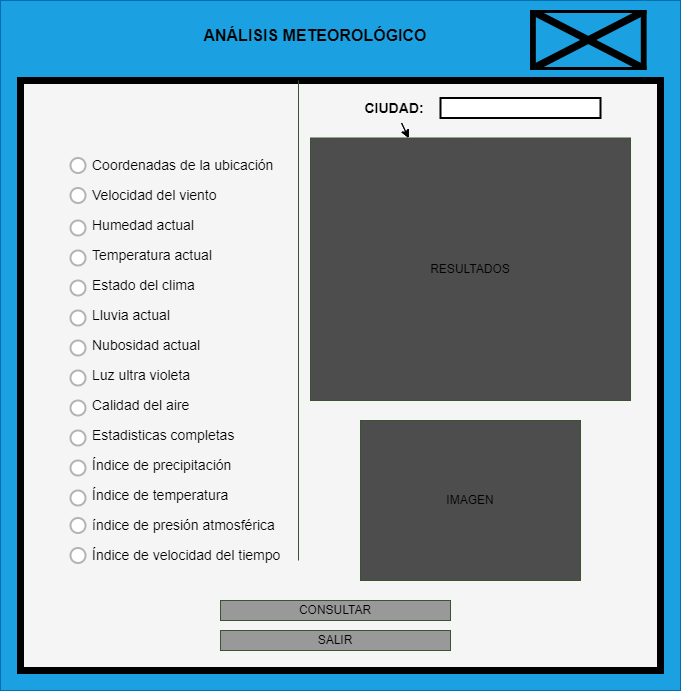

The diagram above was exported from draw.io. Its source (the exported page's mxGraphModel, read from the mxfile embedded in the PNG):
<mxGraphModel dx="1000" dy="723" grid="1" gridSize="10" guides="1" tooltips="1" connect="1" arrows="1" fold="1" page="1" pageScale="1" pageWidth="827" pageHeight="1169" math="0" shadow="0">
  <root>
    <mxCell id="0" />
    <mxCell id="1" parent="0" />
    <mxCell id="3" value="" style="rounded=0;whiteSpace=wrap;html=1;fillColor=#1ba1e2;fontColor=#ffffff;strokeColor=#006EAF;" parent="1" vertex="1">
      <mxGeometry x="20" y="40" width="680" height="690" as="geometry" />
    </mxCell>
    <mxCell id="4" value="" style="rounded=0;whiteSpace=wrap;html=1;fillColor=#f5f5f5;fontColor=#333333;strokeColor=#000000;strokeWidth=7;" parent="1" vertex="1">
      <mxGeometry x="40" y="120" width="640" height="590" as="geometry" />
    </mxCell>
    <mxCell id="5" value="&lt;font style=&quot;font-size: 16px&quot;&gt;ANÁLISIS METEOROLÓGICO&lt;/font&gt;" style="text;html=1;strokeColor=none;fillColor=none;align=center;verticalAlign=middle;whiteSpace=wrap;rounded=0;fontColor=#000000;fontStyle=1" parent="1" vertex="1">
      <mxGeometry x="210" y="60" width="250" height="30" as="geometry" />
    </mxCell>
    <mxCell id="7" value="" style="endArrow=none;html=1;fontColor=#000000;labelBackgroundColor=#000000;fillColor=#6d8764;strokeColor=#3A5431;" parent="1" edge="1">
      <mxGeometry width="50" height="50" relative="1" as="geometry">
        <mxPoint x="318" y="600" as="sourcePoint" />
        <mxPoint x="318" y="120" as="targetPoint" />
      </mxGeometry>
    </mxCell>
    <mxCell id="10" value="" style="rounded=0;whiteSpace=wrap;html=1;fillColor=#FFFFFF;fontColor=#000000;strokeColor=#000000;fontStyle=0;strokeWidth=2;" parent="1" vertex="1">
      <mxGeometry x="460" y="137.5" width="160" height="20" as="geometry" />
    </mxCell>
    <mxCell id="29" value="CONSULTAR" style="rounded=0;whiteSpace=wrap;html=1;fillColor=#999999;fontColor=#000000;strokeColor=#3A5431;fontStyle=0" parent="1" vertex="1">
      <mxGeometry x="240" y="640" width="230" height="20" as="geometry" />
    </mxCell>
    <mxCell id="30" value="SALIR" style="rounded=0;whiteSpace=wrap;html=1;fillColor=#999999;fontColor=#000000;strokeColor=#3A5431;fontStyle=0" parent="1" vertex="1">
      <mxGeometry x="240" y="670" width="230" height="20" as="geometry" />
    </mxCell>
    <mxCell id="90" value="RESULTADOS" style="rounded=0;whiteSpace=wrap;html=1;fillColor=#4D4D4D;fontColor=#000000;strokeColor=#3A5431;fontStyle=0" parent="1" vertex="1">
      <mxGeometry x="330" y="177.5" width="320" height="262.5" as="geometry" />
    </mxCell>
    <mxCell id="93" value="IMAGEN" style="rounded=0;whiteSpace=wrap;html=1;fillColor=#4D4D4D;fontColor=#000000;strokeColor=#3A5431;fontStyle=0" parent="1" vertex="1">
      <mxGeometry x="380" y="460" width="220" height="160" as="geometry" />
    </mxCell>
    <mxCell id="95" value="" style="edgeStyle=none;html=1;fontColor=#000000;" edge="1" parent="1" source="94" target="90">
      <mxGeometry relative="1" as="geometry" />
    </mxCell>
    <mxCell id="127" value="" style="edgeStyle=none;html=1;fontSize=16;fontColor=#000000;" edge="1" parent="1" source="94" target="90">
      <mxGeometry relative="1" as="geometry" />
    </mxCell>
    <mxCell id="94" value="&lt;b&gt;&lt;font style=&quot;font-size: 14px&quot;&gt;CIUDAD:&lt;/font&gt;&lt;/b&gt;" style="text;html=1;strokeColor=none;fillColor=none;align=center;verticalAlign=middle;whiteSpace=wrap;rounded=0;fontColor=#000000;" vertex="1" parent="1">
      <mxGeometry x="384" y="132.5" width="60" height="30" as="geometry" />
    </mxCell>
    <mxCell id="97" value="Coordenadas de la ubicación" style="text;html=1;strokeColor=none;fillColor=none;align=left;verticalAlign=middle;whiteSpace=wrap;rounded=0;fontSize=14;fontColor=#000000;" vertex="1" parent="1">
      <mxGeometry x="110" y="190" width="200" height="30" as="geometry" />
    </mxCell>
    <mxCell id="98" value="Velocidad del viento" style="text;html=1;strokeColor=none;fillColor=none;align=left;verticalAlign=middle;whiteSpace=wrap;rounded=0;fontSize=14;fontColor=#000000;" vertex="1" parent="1">
      <mxGeometry x="110" y="220" width="200" height="30" as="geometry" />
    </mxCell>
    <mxCell id="99" value="Humedad actual" style="text;html=1;strokeColor=none;fillColor=none;align=left;verticalAlign=middle;whiteSpace=wrap;rounded=0;fontSize=14;fontColor=#000000;" vertex="1" parent="1">
      <mxGeometry x="110" y="250" width="200" height="30" as="geometry" />
    </mxCell>
    <mxCell id="100" value="Temperatura actual" style="text;html=1;strokeColor=none;fillColor=none;align=left;verticalAlign=middle;whiteSpace=wrap;rounded=0;fontSize=14;fontColor=#000000;" vertex="1" parent="1">
      <mxGeometry x="110" y="280" width="200" height="30" as="geometry" />
    </mxCell>
    <mxCell id="101" value="Estado del clima" style="text;html=1;strokeColor=none;fillColor=none;align=left;verticalAlign=middle;whiteSpace=wrap;rounded=0;fontSize=14;fontColor=#000000;" vertex="1" parent="1">
      <mxGeometry x="110" y="310" width="200" height="30" as="geometry" />
    </mxCell>
    <mxCell id="102" value="Lluvia actual" style="text;html=1;strokeColor=none;fillColor=none;align=left;verticalAlign=middle;whiteSpace=wrap;rounded=0;fontSize=14;fontColor=#000000;" vertex="1" parent="1">
      <mxGeometry x="110" y="340" width="200" height="30" as="geometry" />
    </mxCell>
    <mxCell id="103" value="Nubosidad actual" style="text;html=1;strokeColor=none;fillColor=none;align=left;verticalAlign=middle;whiteSpace=wrap;rounded=0;fontSize=14;fontColor=#000000;" vertex="1" parent="1">
      <mxGeometry x="110" y="370" width="200" height="30" as="geometry" />
    </mxCell>
    <mxCell id="104" value="Luz ultra violeta" style="text;html=1;strokeColor=none;fillColor=none;align=left;verticalAlign=middle;whiteSpace=wrap;rounded=0;fontSize=14;fontColor=#000000;" vertex="1" parent="1">
      <mxGeometry x="110" y="400" width="200" height="30" as="geometry" />
    </mxCell>
    <mxCell id="105" value="Calidad del aire" style="text;html=1;strokeColor=none;fillColor=none;align=left;verticalAlign=middle;whiteSpace=wrap;rounded=0;fontSize=14;fontColor=#000000;" vertex="1" parent="1">
      <mxGeometry x="110" y="430" width="200" height="30" as="geometry" />
    </mxCell>
    <mxCell id="106" value="Estadisticas completas" style="text;html=1;strokeColor=none;fillColor=none;align=left;verticalAlign=middle;whiteSpace=wrap;rounded=0;fontSize=14;fontColor=#000000;" vertex="1" parent="1">
      <mxGeometry x="110" y="460" width="200" height="30" as="geometry" />
    </mxCell>
    <mxCell id="107" value="Índice de precipitación" style="text;html=1;strokeColor=none;fillColor=none;align=left;verticalAlign=middle;whiteSpace=wrap;rounded=0;fontSize=14;fontColor=#000000;" vertex="1" parent="1">
      <mxGeometry x="110" y="490" width="200" height="30" as="geometry" />
    </mxCell>
    <mxCell id="108" value="Índice de temperatura" style="text;html=1;strokeColor=none;fillColor=none;align=left;verticalAlign=middle;whiteSpace=wrap;rounded=0;fontSize=14;fontColor=#000000;" vertex="1" parent="1">
      <mxGeometry x="110" y="520" width="200" height="30" as="geometry" />
    </mxCell>
    <mxCell id="109" value="índice de presión atmosférica" style="text;html=1;strokeColor=none;fillColor=none;align=left;verticalAlign=middle;whiteSpace=wrap;rounded=0;fontSize=14;fontColor=#000000;" vertex="1" parent="1">
      <mxGeometry x="110" y="550" width="200" height="30" as="geometry" />
    </mxCell>
    <mxCell id="110" value="Índice de velocidad del tiempo" style="text;html=1;strokeColor=none;fillColor=none;align=left;verticalAlign=middle;whiteSpace=wrap;rounded=0;fontSize=14;fontColor=#000000;" vertex="1" parent="1">
      <mxGeometry x="110" y="580" width="200" height="30" as="geometry" />
    </mxCell>
    <mxCell id="111" value="" style="ellipse;whiteSpace=wrap;html=1;aspect=fixed;fontSize=14;fontColor=#000000;strokeColor=#B3B3B3;fillColor=#FFFFFF;strokeWidth=2;" vertex="1" parent="1">
      <mxGeometry x="90" y="197.5" width="15" height="15" as="geometry" />
    </mxCell>
    <mxCell id="112" value="" style="ellipse;whiteSpace=wrap;html=1;aspect=fixed;fontSize=14;fontColor=#000000;strokeColor=#B3B3B3;fillColor=#FFFFFF;strokeWidth=2;" vertex="1" parent="1">
      <mxGeometry x="90" y="227.5" width="15" height="15" as="geometry" />
    </mxCell>
    <mxCell id="113" value="" style="ellipse;whiteSpace=wrap;html=1;aspect=fixed;fontSize=14;fontColor=#000000;strokeColor=#B3B3B3;fillColor=#FFFFFF;strokeWidth=2;" vertex="1" parent="1">
      <mxGeometry x="90" y="260" width="15" height="15" as="geometry" />
    </mxCell>
    <mxCell id="114" value="" style="ellipse;whiteSpace=wrap;html=1;aspect=fixed;fontSize=14;fontColor=#000000;strokeColor=#B3B3B3;fillColor=#FFFFFF;strokeWidth=2;" vertex="1" parent="1">
      <mxGeometry x="90" y="290" width="15" height="15" as="geometry" />
    </mxCell>
    <mxCell id="115" value="" style="ellipse;whiteSpace=wrap;html=1;aspect=fixed;fontSize=14;fontColor=#000000;strokeColor=#B3B3B3;fillColor=#FFFFFF;strokeWidth=2;" vertex="1" parent="1">
      <mxGeometry x="90" y="320" width="15" height="15" as="geometry" />
    </mxCell>
    <mxCell id="116" value="" style="ellipse;whiteSpace=wrap;html=1;aspect=fixed;fontSize=14;fontColor=#000000;strokeColor=#B3B3B3;fillColor=#FFFFFF;strokeWidth=2;" vertex="1" parent="1">
      <mxGeometry x="90" y="350" width="15" height="15" as="geometry" />
    </mxCell>
    <mxCell id="117" value="" style="ellipse;whiteSpace=wrap;html=1;aspect=fixed;fontSize=14;fontColor=#000000;strokeColor=#B3B3B3;fillColor=#FFFFFF;strokeWidth=2;" vertex="1" parent="1">
      <mxGeometry x="90" y="380" width="15" height="15" as="geometry" />
    </mxCell>
    <mxCell id="118" value="" style="ellipse;whiteSpace=wrap;html=1;aspect=fixed;fontSize=14;fontColor=#000000;strokeColor=#B3B3B3;fillColor=#FFFFFF;strokeWidth=2;" vertex="1" parent="1">
      <mxGeometry x="90" y="410" width="15" height="15" as="geometry" />
    </mxCell>
    <mxCell id="119" value="" style="ellipse;whiteSpace=wrap;html=1;aspect=fixed;fontSize=14;fontColor=#000000;strokeColor=#B3B3B3;fillColor=#FFFFFF;strokeWidth=2;" vertex="1" parent="1">
      <mxGeometry x="90" y="440" width="15" height="15" as="geometry" />
    </mxCell>
    <mxCell id="120" value="" style="ellipse;whiteSpace=wrap;html=1;aspect=fixed;fontSize=14;fontColor=#000000;strokeColor=#B3B3B3;fillColor=#FFFFFF;strokeWidth=2;" vertex="1" parent="1">
      <mxGeometry x="90" y="470" width="15" height="15" as="geometry" />
    </mxCell>
    <mxCell id="121" value="" style="ellipse;whiteSpace=wrap;html=1;aspect=fixed;fontSize=14;fontColor=#000000;strokeColor=#B3B3B3;fillColor=#FFFFFF;strokeWidth=2;" vertex="1" parent="1">
      <mxGeometry x="90" y="500" width="15" height="15" as="geometry" />
    </mxCell>
    <mxCell id="122" value="" style="ellipse;whiteSpace=wrap;html=1;aspect=fixed;fontSize=14;fontColor=#000000;strokeColor=#B3B3B3;fillColor=#FFFFFF;strokeWidth=2;" vertex="1" parent="1">
      <mxGeometry x="90" y="530" width="15" height="15" as="geometry" />
    </mxCell>
    <mxCell id="123" value="" style="ellipse;whiteSpace=wrap;html=1;aspect=fixed;fontSize=14;fontColor=#000000;strokeColor=#B3B3B3;fillColor=#FFFFFF;strokeWidth=2;" vertex="1" parent="1">
      <mxGeometry x="90" y="557.5" width="15" height="15" as="geometry" />
    </mxCell>
    <mxCell id="124" value="" style="ellipse;whiteSpace=wrap;html=1;aspect=fixed;fontSize=14;fontColor=#000000;strokeColor=#B3B3B3;fillColor=#FFFFFF;strokeWidth=2;" vertex="1" parent="1">
      <mxGeometry x="90" y="587.5" width="15" height="15" as="geometry" />
    </mxCell>
    <mxCell id="126" value="" style="shape=image;verticalLabelPosition=bottom;labelBackgroundColor=#ffffff;verticalAlign=top;aspect=fixed;imageAspect=0;image=https://www.uis.edu.co/webUIS/imagenes/acercaUis/simbolos/logosimbolo1.gif;" vertex="1" parent="1">
      <mxGeometry x="550" y="50" width="116.61" height="60" as="geometry" />
    </mxCell>
  </root>
</mxGraphModel>